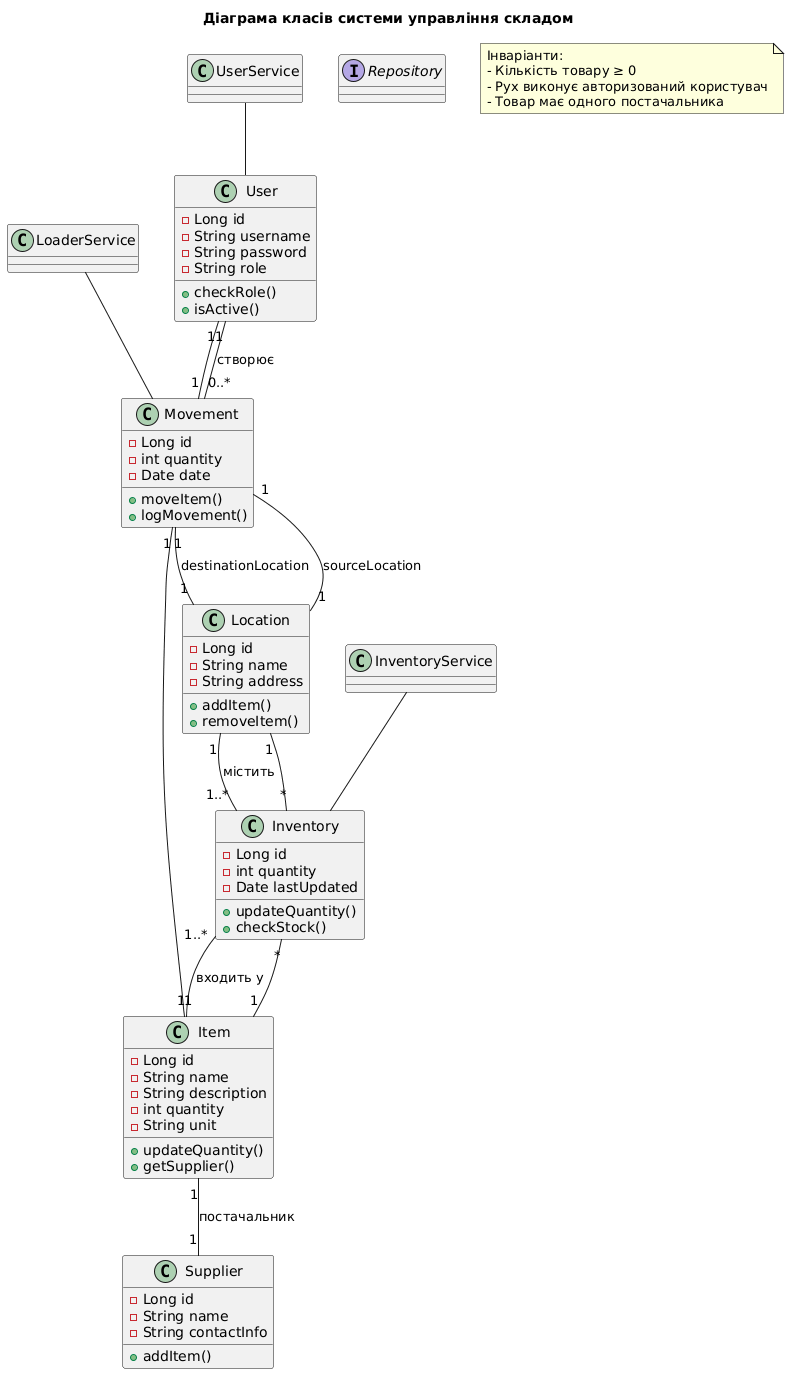

The diagram above was rendered by PlantUML. Its source (embedded in the PNG):
@startuml
title Діаграма класів системи управління складом

class User {
  - Long id
  - String username
  - String password
  - String role
  + checkRole()
  + isActive()
}

class Item {
  - Long id
  - String name
  - String description
  - int quantity
  - String unit
  + updateQuantity()
  + getSupplier()
}

class Supplier {
  - Long id
  - String name
  - String contactInfo
  + addItem()
}

class Location {
  - Long id
  - String name
  - String address
  + addItem()
  + removeItem()
}

class Inventory {
  - Long id
  - int quantity
  - Date lastUpdated
  + updateQuantity()
  + checkStock()
}

class Movement {
  - Long id
  - int quantity
  - Date date
  + moveItem()
  + logMovement()
}

class InventoryService
class LoaderService
class UserService
interface Repository

User "1" -- "0..*" Movement : створює
Item "1" -- "1" Supplier : постачальник
Item "1" -- "1..*" Inventory : входить у
Location "1" -- "1..*" Inventory : містить
Inventory "*" -- "1" Item
Inventory "*" -- "1" Location
Movement "1" -- "1" Item
Movement "1" -- "1" User
Movement "1" -- "1" Location : sourceLocation
Movement "1" -- "1" Location : destinationLocation
InventoryService -- Inventory
LoaderService -- Movement
UserService -- User

note "Інваріанти:\n- Кількість товару ≥ 0\n- Рух виконує авторизований користувач\n- Товар має одного постачальника" as N1
@enduml